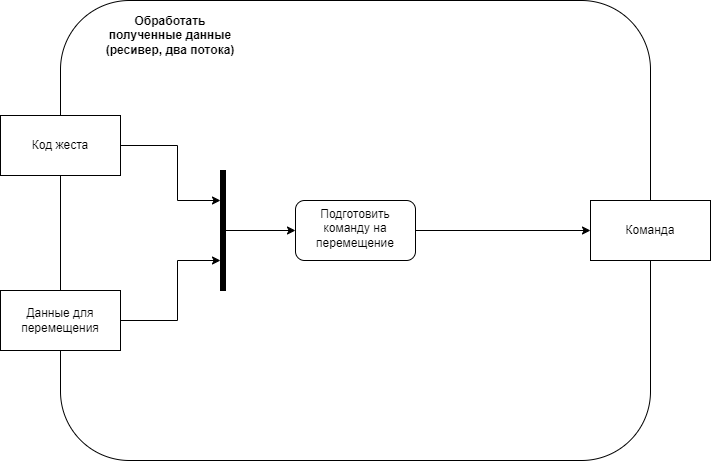

The diagram above was exported from draw.io. Its source (the exported page's mxGraphModel, read from the mxfile embedded in the PNG):
<mxGraphModel dx="1434" dy="836" grid="1" gridSize="10" guides="1" tooltips="1" connect="1" arrows="1" fold="1" page="1" pageScale="1" pageWidth="827" pageHeight="1169" background="#ffffff" math="0" shadow="0">
  <root>
    <mxCell id="0" />
    <mxCell id="1" parent="0" />
    <mxCell id="ugbVOgrX2K-IIM3m2Ztf-1" value="" style="rounded=1;whiteSpace=wrap;html=1;" parent="1" vertex="1">
      <mxGeometry x="170" y="140" width="590" height="460" as="geometry" />
    </mxCell>
    <mxCell id="ugbVOgrX2K-IIM3m2Ztf-98" style="edgeStyle=orthogonalEdgeStyle;rounded=0;orthogonalLoop=1;jettySize=auto;html=1;exitX=1;exitY=0.5;exitDx=0;exitDy=0;entryX=0.25;entryY=1;entryDx=0;entryDy=0;" parent="1" source="ugbVOgrX2K-IIM3m2Ztf-2" target="6SisIB06FpjsDKEquLsH-6" edge="1">
      <mxGeometry relative="1" as="geometry">
        <Array as="points">
          <mxPoint x="287" y="285" />
          <mxPoint x="287" y="340" />
        </Array>
        <mxPoint x="286.5" y="284.75" as="targetPoint" />
      </mxGeometry>
    </mxCell>
    <mxCell id="ugbVOgrX2K-IIM3m2Ztf-2" value="Код жеста" style="rounded=0;whiteSpace=wrap;html=1;" parent="1" vertex="1">
      <mxGeometry x="110" y="255" width="120" height="60" as="geometry" />
    </mxCell>
    <mxCell id="ugbVOgrX2K-IIM3m2Ztf-5" value="&lt;b&gt;Обработать полученные данные (ресивер, два потока)&lt;/b&gt;" style="text;html=1;align=center;verticalAlign=middle;whiteSpace=wrap;rounded=0;" parent="1" vertex="1">
      <mxGeometry x="210" y="160" width="140" height="30" as="geometry" />
    </mxCell>
    <mxCell id="zrUy3gtwYTbyoM4u8tO1-1" style="edgeStyle=orthogonalEdgeStyle;rounded=0;orthogonalLoop=1;jettySize=auto;html=1;exitX=1;exitY=0.5;exitDx=0;exitDy=0;entryX=0.75;entryY=1;entryDx=0;entryDy=0;" parent="1" source="zrUy3gtwYTbyoM4u8tO1-2" target="6SisIB06FpjsDKEquLsH-6" edge="1">
      <mxGeometry relative="1" as="geometry">
        <Array as="points">
          <mxPoint x="287" y="460" />
          <mxPoint x="287" y="400" />
        </Array>
        <mxPoint x="286.5" y="459.75" as="targetPoint" />
      </mxGeometry>
    </mxCell>
    <mxCell id="zrUy3gtwYTbyoM4u8tO1-2" value="Данные для перемещения" style="rounded=0;whiteSpace=wrap;html=1;" parent="1" vertex="1">
      <mxGeometry x="110" y="430" width="120" height="60" as="geometry" />
    </mxCell>
    <mxCell id="6SisIB06FpjsDKEquLsH-3" value="Команда" style="rounded=0;whiteSpace=wrap;html=1;" parent="1" vertex="1">
      <mxGeometry x="700" y="340" width="120" height="60" as="geometry" />
    </mxCell>
    <mxCell id="6SisIB06FpjsDKEquLsH-8" style="edgeStyle=orthogonalEdgeStyle;rounded=0;orthogonalLoop=1;jettySize=auto;html=1;entryX=0;entryY=0.5;entryDx=0;entryDy=0;fontFamily=Helvetica;fontSize=12;fontColor=default;" parent="1" source="6SisIB06FpjsDKEquLsH-5" target="6SisIB06FpjsDKEquLsH-3" edge="1">
      <mxGeometry relative="1" as="geometry" />
    </mxCell>
    <mxCell id="6SisIB06FpjsDKEquLsH-5" value="Подготовить команду на перемещение" style="rounded=1;whiteSpace=wrap;html=1;pointerEvents=0;align=center;verticalAlign=top;fontFamily=Helvetica;fontSize=12;fontColor=default;fillColor=none;gradientColor=none;" parent="1" vertex="1">
      <mxGeometry x="405" y="340" width="120" height="60" as="geometry" />
    </mxCell>
    <mxCell id="6SisIB06FpjsDKEquLsH-7" style="edgeStyle=orthogonalEdgeStyle;rounded=0;orthogonalLoop=1;jettySize=auto;html=1;exitX=0.5;exitY=0;exitDx=0;exitDy=0;entryX=0;entryY=0.5;entryDx=0;entryDy=0;fontFamily=Helvetica;fontSize=12;fontColor=default;" parent="1" source="6SisIB06FpjsDKEquLsH-6" target="6SisIB06FpjsDKEquLsH-5" edge="1">
      <mxGeometry relative="1" as="geometry" />
    </mxCell>
    <mxCell id="6SisIB06FpjsDKEquLsH-6" value="" style="rounded=0;whiteSpace=wrap;html=1;fillColor=#000000;direction=south;" parent="1" vertex="1">
      <mxGeometry x="330" y="310" width="5" height="120" as="geometry" />
    </mxCell>
  </root>
</mxGraphModel>